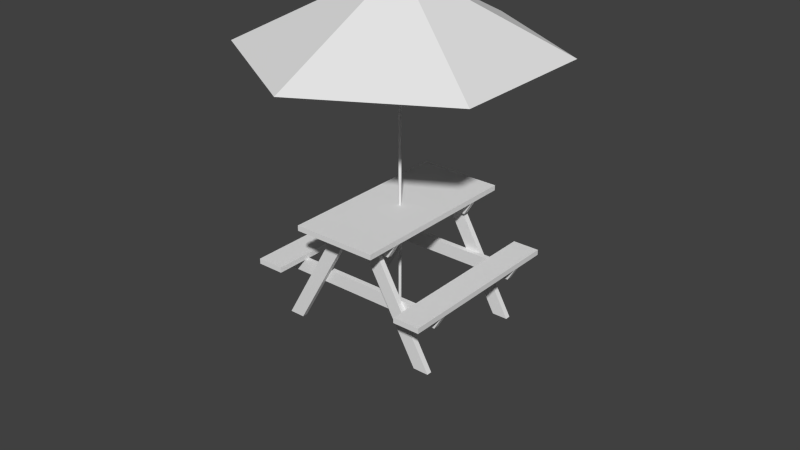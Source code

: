 # Source: FGFS_picnic_table.blend  (saved by Blender 2.79.0; exported with 4.5.12 LTS)
import bpy
from mathutils import Matrix  # noqa: F401  (used for matrix-valued properties, if any)

bpy.ops.wm.read_factory_settings(use_empty=True)
scene = bpy.context.scene
scene.name = 'Scene'

# ---- collections
col_collection_1 = bpy.data.collections.new('Collection 1'); scene.collection.children.link(col_collection_1)
col_collection_10 = bpy.data.collections.new('Collection 10'); scene.collection.children.link(col_collection_10)
col_collection_10.hide_render = True
col_collection_10.hide_viewport = True
col_collection_11 = bpy.data.collections.new('Collection 11'); scene.collection.children.link(col_collection_11)
col_collection_11.hide_render = True
col_collection_11.hide_viewport = True
col_collection_20 = bpy.data.collections.new('Collection 20'); scene.collection.children.link(col_collection_20)
col_collection_20.hide_render = True
col_collection_20.hide_viewport = True

# ---- materials (node trees are filled in below, after node groups)
mat_material = bpy.data.materials.new('Material')
mat_material.alpha_threshold = 0.0
mat_material.use_transparent_shadow = False
mat_material.roughness = 0.5
mat_material.line_color = (0.0, 0.0, 0.0, 1.0)
mat_parasolred = bpy.data.materials.new('ParasolRed')
mat_parasolred.alpha_threshold = 0.0
mat_parasolred.use_transparent_shadow = False
mat_parasolred.diffuse_color = (0.2266, 0.03891, 0.009967, 1.0)
mat_parasolred.roughness = 0.5
mat_parasolred.line_color = (0.0, 0.0, 0.0, 1.0)
mat_parasolwhite = bpy.data.materials.new('ParasolWhite')
mat_parasolwhite.alpha_threshold = 0.0
mat_parasolwhite.use_transparent_shadow = False
mat_parasolwhite.roughness = 0.5
mat_parasolwhite.line_color = (0.0, 0.0, 0.0, 1.0)
mat_bolts = bpy.data.materials.new('Bolts')
mat_bolts.alpha_threshold = 0.0
mat_bolts.use_transparent_shadow = False
mat_bolts.diffuse_color = (0.06372, 0.06372, 0.06372, 1.0)
mat_bolts.roughness = 0.5
mat_bolts.line_color = (0.0, 0.0, 0.0, 1.0)
mat_brownwood = bpy.data.materials.new('BrownWood')
mat_brownwood.alpha_threshold = 0.0
mat_brownwood.use_transparent_shadow = False
mat_brownwood.diffuse_color = (0.04445, 0.02016, 0.0, 1.0)
mat_brownwood.roughness = 0.5
mat_brownwood.specular_intensity = 0.0
mat_brownwood.line_color = (0.0, 0.0, 0.0, 1.0)

# ---- node groups
ng_auto_smooth = bpy.data.node_groups.new('Auto Smooth', 'GeometryNodeTree')
_s = ng_auto_smooth.interface.new_socket(name='Geometry', in_out='OUTPUT', socket_type='NodeSocketGeometry')
_s = ng_auto_smooth.interface.new_socket(name='Geometry', in_out='INPUT', socket_type='NodeSocketGeometry')
_s = ng_auto_smooth.interface.new_socket(name='Angle', in_out='INPUT', socket_type='NodeSocketFloat')
_s.subtype = 'ANGLE'
_s.min_value = 0.0
_s.max_value = 3.142
ng_auto_smooth.is_modifier = True
_N = ng_auto_smooth.nodes; _L = ng_auto_smooth.links
n0 = _N.new('NodeGroupOutput'); n0.name = 'Group Output'; n0.location = (480, -100)
n1 = _N.new('NodeGroupInput'); n1.name = 'Group Input'; n1.location = (-420, -300)
n2 = _N.new('NodeGroupInput'); n2.name = 'Group Input.001'; n2.location = (-60, -100)
n3 = _N.new('GeometryNodeSetShadeSmooth'); n3.name = 'Set Shade Smooth'; n3.location = (120, -100)
n3.domain = 'EDGE'
n4 = _N.new('GeometryNodeSetShadeSmooth'); n4.name = 'Set Shade Smooth.001'; n4.location = (300, -100)
n5 = _N.new('GeometryNodeInputMeshEdgeAngle'); n5.name = 'Edge Angle'; n5.location = (-420, -220)
n6 = _N.new('GeometryNodeInputEdgeSmooth'); n6.name = 'Is Edge Smooth'; n6.location = (-60, -160)
n7 = _N.new('GeometryNodeInputShadeSmooth'); n7.name = 'Is Face Smooth'; n7.location = (-240, -340)
n8 = _N.new('FunctionNodeBooleanMath'); n8.name = 'Boolean Math'; n8.location = (-60, -220)
n9 = _N.new('FunctionNodeCompare'); n9.name = 'Compare'; n9.location = (-240, -180)
n9.operation = 'LESS_EQUAL'
_L.new(n5.outputs[0], n9.inputs[0])
_L.new(n4.outputs[0], n0.inputs[0])
_L.new(n1.outputs[1], n9.inputs[1])
_L.new(n9.outputs[0], n8.inputs[0])
_L.new(n7.outputs[0], n8.inputs[1])
_L.new(n2.outputs[0], n3.inputs[0])
_L.new(n6.outputs[0], n3.inputs[1])
_L.new(n3.outputs[0], n4.inputs[0])
_L.new(n8.outputs[0], n3.inputs[2])
n0.is_active_output = True

# ---- material node trees

# ---- world
world_world = bpy.data.worlds.new('World'); scene.world = world_world
world_world.color = (0.05088, 0.05088, 0.05088)
world_world.use_sun_shadow = False
world_world.sun_shadow_jitter_overblur = 0.0
world_world.cycles.sampling_method = 'NONE'
world_world.cycles.sample_map_resolution = 256

# ---- meshes
me_cube = bpy.data.meshes.new('Cube')
me_cube.from_pydata([(0.2306, -0.35, -0.11), (0.2306, 0.35, -0.11), (0.2306, -0.385, -0.11), (0.2306, 0.385, -0.11), (-0.2306, -0.385, -0.11), (-0.2306, 0.385, -0.11), (-0.2306, -0.35, -0.11), (-0.2306, 0.35, -0.11), (0.2826, -0.35, -0.02004), (0.2826, 0.35, -0.02004), (0.2826, -0.385, -0.02004), (0.2826, 0.385, -0.02004), (-0.2826, -0.385, -0.02004), (-0.2826, 0.385, -0.02004), (-0.2826, -0.35, -0.02004), (-0.2826, 0.35, -0.02004), (0.5778, -0.35, -0.4547), (0.5778, 0.35, -0.4547), (0.5778, -0.385, -0.4547), (0.5778, 0.385, -0.4547), (-0.5778, -0.385, -0.4547), (-0.5778, 0.385, -0.4547), (-0.5778, -0.35, -0.4547), (-0.5778, 0.35, -0.4547), (0.6297, -0.35, -0.3648), (0.6297, 0.35, -0.3648), (0.6297, -0.385, -0.3648), (0.6297, 0.385, -0.3648), (-0.6297, -0.385, -0.3648), (-0.6297, 0.385, -0.3648), (-0.6297, -0.35, -0.3648), (-0.6297, 0.35, -0.3648), (-0.0113, -0.385, 0.01498), (-0.0113, 0.385, 0.01498), (0.0113, -0.385, 0.01498), (0.0113, 0.385, 0.01498), (-0.0113, -0.4201, 0.01498), (-0.0113, 0.4201, 0.01498), (0.0113, -0.4201, 0.01498), (0.0113, 0.4201, 0.01498), (-0.456, -0.4201, -0.7648), (-0.456, 0.4201, -0.7648), (0.456, -0.4201, -0.7648), (0.456, 0.4201, -0.7648), (-0.456, -0.385, -0.7648), (-0.456, 0.385, -0.7648), (0.456, -0.385, -0.7648), (0.456, 0.385, -0.7648), (-0.1148, -0.385, 0.01498), (-0.1148, 0.385, 0.01498), (0.1148, -0.385, 0.01498), (0.1148, 0.385, 0.01498), (-0.1148, -0.4201, 0.01498), (-0.1148, 0.4201, 0.01498), (0.1148, -0.4201, 0.01498), (0.1148, 0.4201, 0.01498), (-0.5598, -0.4201, -0.7648), (-0.5598, 0.4201, -0.7648), (0.5598, -0.4201, -0.7648), (0.5598, 0.4201, -0.7648), (-0.5598, -0.385, -0.7648), (-0.5598, 0.385, -0.7648), (0.5598, -0.385, -0.7648), (0.5598, 0.385, -0.7648), (-0.449, 0.5987, -0.3648), (0.449, 0.5987, -0.3648), (-0.449, -0.5987, -0.3648), (0.449, -0.5987, -0.3648), (-0.6297, -0.5987, -0.3648), (0.6297, -0.5987, -0.3648), (-0.6297, 0.5987, -0.3648), (0.6297, 0.5987, -0.3648), (-0.449, 0.5987, -0.3297), (0.449, 0.5987, -0.3297), (-0.449, -0.5987, -0.3297), (0.449, -0.5987, -0.3297), (-0.6297, -0.5987, -0.3297), (0.6297, -0.5987, -0.3297), (-0.6297, 0.5987, -0.3297), (0.6297, 0.5987, -0.3297), (0.2826, 0.5987, -0.02004), (0.2826, -0.5987, -0.02004), (-0.2826, -0.5987, -0.02004), (-0.2826, 0.5987, -0.02004), (0.2826, 0.5987, 0.01498), (0.2826, -0.5987, 0.01498), (-0.2826, -0.5987, 0.01498), (-0.2826, 0.5987, 0.01498), (0.0, 1.0, 1.0), (0.866, 0.5, 1.0), (0.866, -0.5, 1.0), (-8.742e-08, -1.0, 1.0), (-0.866, -0.5, 1.0), (-0.866, 0.5, 1.0), (-2.98e-08, 0.0, 1.5), (-1.824e-08, 0.01, -0.7648), (0.009511, 0.00309, -0.7648), (0.005878, -0.00809, -0.7648), (-0.005878, -0.00809, -0.7648), (-0.009511, 0.00309, -0.7648), (-0.009511, 0.00309, 1.51), (-0.005878, -0.00809, 1.51), (0.005878, -0.00809, 1.51), (0.009511, 0.00309, 1.51), (-1.824e-08, 0.01, 1.51), (-1.863e-08, 1.788e-08, 1.515)], [], [(0, 2, 4, 6), (5, 3, 1, 7), (0, 8, 10, 2), (11, 9, 1, 3), (2, 10, 12, 4), (13, 11, 3, 5), (4, 12, 14, 6), (15, 13, 5, 7), (8, 0, 6, 14), (7, 1, 9, 15), (16, 18, 20, 22), (21, 19, 17, 23), (24, 30, 28, 26), (29, 31, 25, 27), (16, 24, 26, 18), (27, 25, 17, 19), (18, 26, 28, 20), (29, 27, 19, 21), (20, 28, 30, 22), (31, 29, 21, 23), (24, 16, 22, 30), (23, 17, 25, 31), (32, 36, 40, 44), (41, 37, 33, 45), (42, 38, 34, 46), (35, 39, 43, 47), (48, 60, 56, 52), (57, 61, 49, 53), (58, 62, 50, 54), (51, 63, 59, 55), (36, 52, 56, 40), (57, 53, 37, 41), (58, 54, 38, 42), (39, 55, 59, 43), (48, 32, 44, 60), (45, 33, 49, 61), (46, 34, 50, 62), (51, 35, 47, 63), (64, 66, 68, 70), (69, 67, 65, 71), (72, 78, 76, 74), (77, 79, 73, 75), (64, 72, 74, 66), (75, 73, 65, 67), (66, 74, 76, 68), (77, 75, 67, 69), (68, 76, 78, 70), (79, 77, 69, 71), (72, 64, 70, 78), (71, 65, 73, 79), (80, 81, 82, 83), (84, 87, 86, 85), (80, 84, 85, 81), (81, 85, 86, 82), (82, 86, 87, 83), (84, 80, 83, 87), (94, 88, 93), (93, 92, 94), (91, 94, 92), (91, 90, 94), (89, 94, 90), (89, 88, 94), (104, 95, 99, 100), (99, 98, 101, 100), (98, 97, 102, 101), (97, 96, 103, 102), (96, 95, 104, 103), (103, 104, 105), (102, 103, 105), (101, 102, 105), (100, 101, 105), (100, 105, 104)])
me_cube.polygons.foreach_set('use_smooth', [0, 0, 0, 0, 0, 0, 0, 0, 0, 0, 0, 0, 0, 0, 0, 0, 0, 0, 0, 0, 0, 0, 0, 0, 0, 0, 0, 0, 0, 0, 0, 0, 0, 0, 0, 0, 0, 0, 0, 0, 0, 0, 0, 0, 0, 0, 0, 0, 0, 0, 0, 0, 0, 0, 0, 0, 0, 0, 0, 0, 0, 0, 1, 1, 1, 1, 1, 1, 1, 1, 1, 1])
_uv = me_cube.uv_layers.new(name='UVMap')
_uv.uv.foreach_set('vector', [0.7556, 0.7102, 0.7556, 0.7285, 0.4535, 0.7287, 0.4535, 0.7103, 0.7556, 0.7285, 0.4535, 0.7287, 0.4535, 0.7103, 0.7556, 0.7102, 0.7758, 0.7168, 0.8105, 0.7768, 0.7903, 0.7885, 0.7556, 0.7285, 0.4188, 0.7888, 0.3986, 0.7771, 0.4333, 0.717, 0.4535, 0.7287, 0.7556, 0.7285, 0.7903, 0.7885, 0.4188, 0.7888, 0.4535, 0.7287, 0.7903, 0.7885, 0.4188, 0.7888, 0.4535, 0.7287, 0.7556, 0.7285, 0.4535, 0.7287, 0.4188, 0.7888, 0.3986, 0.7771, 0.4333, 0.717, 0.8105, 0.7768, 0.7903, 0.7885, 0.7556, 0.7285, 0.7758, 0.7168, 0.7925, 0.6502, 0.7556, 0.7102, 0.4535, 0.7103, 0.4171, 0.6502, 0.7556, 0.7102, 0.4535, 0.7103, 0.4171, 0.6502, 0.7925, 0.6502, 0.2133, 0.43, 0.2133, 0.4605, 0.7605, 0.4563, 0.7605, 0.4269, 0.7605, 0.4563, 0.2133, 0.4605, 0.2133, 0.43, 0.7605, 0.4269, 0.1925, 0.5621, 0.7886, 0.5621, 0.7886, 0.5335, 0.1925, 0.5335, 0.7886, 0.5335, 0.7886, 0.5621, 0.1925, 0.5621, 0.1925, 0.5335, 0.1887, 0.4535, 0.1672, 0.5235, 0.1925, 0.5335, 0.2133, 0.4605, 0.1925, 0.5335, 0.1672, 0.5235, 0.1887, 0.4535, 0.2133, 0.4605, 0.2133, 0.4605, 0.1925, 0.5335, 0.7886, 0.5335, 0.7605, 0.4563, 0.7886, 0.5335, 0.1925, 0.5335, 0.2133, 0.4605, 0.7605, 0.4563, 0.7605, 0.4563, 0.7886, 0.5335, 0.8139, 0.5215, 0.7857, 0.4468, 0.8139, 0.5215, 0.7886, 0.5335, 0.7605, 0.4563, 0.7857, 0.4468, 0.1925, 0.5621, 0.2157, 0.6371, 0.7468, 0.6369, 0.7886, 0.5621, 0.7468, 0.6369, 0.2157, 0.6371, 0.1925, 0.5621, 0.7886, 0.5621, 0.9886, 0.9899, 0.9886, 0.9664, 0.4842, 0.9669, 0.4842, 0.9899, 0.4842, 0.9669, 0.9886, 0.9664, 0.9886, 0.9899, 0.4842, 0.9899, 0.4842, 0.9669, 0.9886, 0.9664, 0.9886, 0.9899, 0.4842, 0.9899, 0.9886, 0.9899, 0.9886, 0.9664, 0.4842, 0.9669, 0.4842, 0.9899, 0.9536, 0.8831, 0.4544, 0.8831, 0.4544, 0.9056, 0.9536, 0.905, 0.4544, 0.9056, 0.4544, 0.8831, 0.9536, 0.8831, 0.9536, 0.905, 0.4544, 0.9056, 0.4544, 0.8831, 0.9536, 0.8831, 0.9536, 0.905, 0.9536, 0.8831, 0.4544, 0.8831, 0.4544, 0.9056, 0.9536, 0.905, 0.9886, 0.9664, 0.9536, 0.905, 0.4544, 0.9056, 0.4842, 0.9669, 0.4544, 0.9056, 0.9536, 0.905, 0.9886, 0.9664, 0.4842, 0.9669, 0.4544, 0.9056, 0.9536, 0.905, 0.9886, 0.9664, 0.4842, 0.9669, 0.9886, 0.9664, 0.9536, 0.905, 0.4544, 0.9056, 0.4842, 0.9669, 0.9536, 0.8831, 0.9892, 0.8217, 0.4933, 0.8217, 0.4544, 0.8831, 0.4933, 0.8217, 0.9892, 0.8217, 0.9536, 0.8831, 0.4544, 0.8831, 0.4933, 0.8217, 0.9892, 0.8217, 0.9536, 0.8831, 0.4544, 0.8831, 0.9536, 0.8831, 0.9892, 0.8217, 0.4933, 0.8217, 0.4544, 0.8831, 0.9609, 0.02932, 0.9609, 0.7796, 0.8525, 0.7796, 0.8525, 0.02932, 0.9609, 0.02954, 0.8525, 0.02954, 0.8525, 0.7798, 0.9609, 0.7798, 0.8525, 0.02932, 0.9609, 0.02932, 0.9609, 0.7796, 0.8525, 0.7796, 0.8525, 0.02954, 0.8525, 0.7798, 0.9609, 0.7798, 0.9609, 0.02954, 0.8227, 0.02932, 0.8525, 0.02932, 0.8525, 0.7796, 0.8227, 0.7796, 0.9609, 0.02954, 0.9609, 0.7798, 0.9917, 0.7798, 0.9917, 0.02954, 0.8525, 0.8064, 0.8525, 0.7796, 0.9609, 0.7796, 0.9609, 0.8064, 0.8525, 0.02954, 0.9609, 0.02954, 0.9609, 0.002772, 0.8525, 0.002772, 0.9917, 0.7796, 0.9609, 0.7796, 0.9609, 0.02932, 0.9917, 0.02932, 0.8525, 0.7798, 0.8525, 0.02954, 0.8227, 0.02954, 0.8227, 0.7798, 0.8525, 0.02932, 0.8525, 0.002772, 0.9609, 0.002772, 0.9609, 0.02932, 0.8525, 0.8064, 0.9609, 0.8064, 0.9609, 0.7798, 0.8525, 0.7798, 0.03324, 0.03469, 0.7835, 0.03469, 0.7835, 0.3888, 0.03324, 0.3888, 0.03324, 0.3888, 0.03324, 0.03469, 0.7835, 0.03469, 0.7835, 0.3888, 0.03324, 0.4167, 0.03324, 0.3888, 0.7835, 0.3888, 0.7835, 0.4167, 0.8101, 0.3888, 0.7835, 0.3888, 0.7835, 0.03469, 0.8101, 0.03469, 0.7835, 0.005795, 0.7835, 0.03469, 0.03324, 0.03469, 0.03324, 0.005795, 0.03324, 0.3888, 0.00647, 0.3888, 0.00647, 0.03469, 0.03324, 0.03469, 0.384, 0.7766, 0.01225, 0.9912, 0.01225, 0.562, 0.01225, 0.9912, 0.01225, 0.562, 0.384, 0.7766, 0.01225, 0.562, 0.384, 0.7766, 0.01225, 0.9912, 0.01225, 0.9912, 0.01225, 0.562, 0.384, 0.7766, 0.01225, 0.562, 0.384, 0.7766, 0.01225, 0.9912, 0.01225, 0.9912, 0.01225, 0.562, 0.384, 0.7766, 0.4479, 0.9814, 0.1058, 0.9814, 0.1058, 0.9934, 0.4479, 0.9934, 0.1058, 0.9934, 0.1058, 0.9888, 0.4479, 0.9888, 0.4479, 0.9934, 0.1058, 0.9888, 0.1058, 0.974, 0.4479, 0.974, 0.4479, 0.9888, 0.1058, 0.974, 0.1058, 0.9695, 0.4479, 0.9695, 0.4479, 0.974, 0.1058, 0.9695, 0.1058, 0.9814, 0.4479, 0.9814, 0.4479, 0.9695, 0.4479, 0.9695, 0.4479, 0.9814, 0.4486, 0.9814, 0.4479, 0.974, 0.4479, 0.9695, 0.4486, 0.9814, 0.4479, 0.9888, 0.4479, 0.974, 0.4486, 0.9814, 0.4479, 0.9934, 0.4479, 0.9888, 0.4486, 0.9814, 0.4479, 0.9934, 0.4486, 0.9814, 0.4479, 0.9814])
me_cube.materials.append(mat_material)
me_cube.use_remesh_preserve_volume = False
me_cube.use_remesh_preserve_attributes = False
me_cube.use_mirror_vertex_groups = False
me_cube.update()
me_cube_009 = bpy.data.meshes.new('Cube.009')
me_cube_009.from_pydata([(0.1148, -0.5289, -0.2084), (0.1148, -0.6914, -0.2084), (-0.1148, -0.6914, -0.2084), (-0.1148, -0.5289, -0.2084), (0.1148, -0.5289, 0.2084), (0.1148, -0.6914, 0.2084), (-0.1148, -0.6914, 0.2084), (-0.1148, -0.5289, 0.2084)], [], [(0, 1, 2, 3), (4, 7, 6, 5), (0, 4, 5, 1), (1, 5, 6, 2), (2, 6, 7, 3), (4, 0, 3, 7)])
me_cube_009.use_remesh_preserve_volume = False
me_cube_009.use_remesh_preserve_attributes = False
me_cube_009.use_mirror_vertex_groups = False
me_cube_009.update()
me_cube_007 = bpy.data.meshes.new('Cube.007')
me_cube_007.from_pydata([(0.5511, -0.2202, -1.0), (0.5511, -1.0, -1.0), (-0.5511, -1.0, -1.0), (-0.5511, -0.2202, -1.0), (0.5511, -0.2202, 1.0), (0.5511, -1.0, 1.0), (-0.5511, -1.0, 1.0), (-0.5511, -0.2202, 1.0)], [], [(0, 1, 2, 3), (4, 7, 6, 5), (0, 4, 5, 1), (1, 5, 6, 2), (2, 6, 7, 3), (4, 0, 3, 7)])
me_cube_007.use_remesh_preserve_volume = False
me_cube_007.use_remesh_preserve_attributes = False
me_cube_007.use_mirror_vertex_groups = False
me_cube_007.update()
me_circle_006 = bpy.data.meshes.new('Circle.006')
me_circle_006.from_pydata([(0.0, 1.0, 0.0), (0.866, 0.5, 0.0), (0.866, -0.5, 0.0), (-8.742e-08, -1.0, 0.0), (-0.866, -0.5, 0.0), (-0.866, 0.5, 0.0), (-2.98e-08, 0.0, 0.5), (0.0, 1.0, 0.01818), (-0.866, 0.5, 0.01818), (-0.866, -0.5, 0.01818), (-8.742e-08, -1.0, 0.01818), (0.866, -0.5, 0.01818), (0.866, 0.5, 0.01818)], [], [(0, 5, 8, 7), (7, 8, 6), (4, 9, 8, 5), (9, 6, 8), (3, 10, 9, 4), (10, 6, 9), (2, 11, 10, 3), (11, 6, 10), (1, 12, 11, 2), (12, 6, 11), (0, 7, 12, 1), (7, 6, 12)])
me_circle_006.polygons.foreach_set('material_index', [1, 0, 1, 0, 1, 0, 1, 0, 1, 0, 1, 0])
me_circle_006.materials.append(mat_parasolred)
me_circle_006.materials.append(mat_parasolwhite)
me_circle_006.use_remesh_preserve_volume = False
me_circle_006.use_remesh_preserve_attributes = False
me_circle_006.use_mirror_vertex_groups = False
me_circle_006.update()
me_circle_005 = bpy.data.meshes.new('Circle.005')
me_circle_005.from_pydata([(3.856e-08, 0.01, 0.0), (0.003827, 0.009239, 0.0), (0.007071, 0.007071, 0.0), (0.009239, 0.003827, 0.0), (0.01, 9.789e-09, 0.0), (0.009239, -0.003827, 0.0), (0.007071, -0.007071, 0.0), (0.003827, -0.009239, 0.0), (4.007e-08, -0.01, 0.0), (-0.003827, -0.009239, 0.0), (-0.007071, -0.007071, 0.0), (-0.009239, -0.003827, 0.0), (-0.01, 1.035e-08, 0.0), (-0.009239, 0.003827, 0.0), (-0.007071, 0.007071, 0.0), (-0.003827, 0.009239, 0.0), (-0.003827, 0.009239, 0.7798), (-0.007071, 0.007071, 0.7798), (-0.009239, 0.003827, 0.7798), (-0.01, 1.035e-08, 0.7798), (-0.009239, -0.003827, 0.7798), (-0.007071, -0.007071, 0.7798), (-0.003827, -0.009239, 0.7798), (4.007e-08, -0.01, 0.7798), (0.003827, -0.009239, 0.7798), (0.007071, -0.007071, 0.7798), (0.009239, -0.003827, 0.7798), (0.01, 9.789e-09, 0.7798), (0.009239, 0.003827, 0.7798), (0.007071, 0.007071, 0.7798), (0.003827, 0.009239, 0.7798), (3.856e-08, 0.01, 0.7798), (3.856e-08, 0.01, 2.275), (0.003827, 0.009239, 2.275), (0.007071, 0.007071, 2.275), (0.009239, 0.003827, 2.275), (0.01, 9.789e-09, 2.275), (0.009239, -0.003827, 2.275), (0.007071, -0.007071, 2.275), (0.003827, -0.009239, 2.275), (4.007e-08, -0.01, 2.275), (-0.003827, -0.009239, 2.275), (-0.007071, -0.007071, 2.275), (-0.009239, -0.003827, 2.275), (-0.01, 1.035e-08, 2.275), (-0.009239, 0.003827, 2.275), (-0.007071, 0.007071, 2.275), (-0.003827, 0.009239, 2.275), (3.92e-08, 1.083e-08, 2.28)], [], [(31, 0, 15, 16), (15, 14, 17, 16), (14, 13, 18, 17), (13, 12, 19, 18), (12, 11, 20, 19), (11, 10, 21, 20), (10, 9, 22, 21), (9, 8, 23, 22), (8, 7, 24, 23), (7, 6, 25, 24), (6, 5, 26, 25), (5, 4, 27, 26), (4, 3, 28, 27), (3, 2, 29, 28), (2, 1, 30, 29), (1, 0, 31, 30), (30, 31, 32, 33), (29, 30, 33, 34), (28, 29, 34, 35), (27, 28, 35, 36), (26, 27, 36, 37), (25, 26, 37, 38), (24, 25, 38, 39), (23, 24, 39, 40), (22, 23, 40, 41), (21, 22, 41, 42), (20, 21, 42, 43), (19, 20, 43, 44), (18, 19, 44, 45), (17, 18, 45, 46), (16, 17, 46, 47), (16, 47, 32, 31), (47, 48, 32), (47, 46, 48), (46, 45, 48), (45, 44, 48), (44, 43, 48), (43, 42, 48), (42, 41, 48), (41, 40, 48), (40, 39, 48), (39, 38, 48), (38, 37, 48), (37, 36, 48), (36, 35, 48), (35, 34, 48), (34, 33, 48), (33, 32, 48)])
me_circle_005.use_remesh_preserve_volume = False
me_circle_005.use_remesh_preserve_attributes = False
me_circle_005.use_mirror_vertex_groups = False
me_circle_005.update()
me_circle_003 = bpy.data.meshes.new('Circle.003')
me_circle_003.from_pydata([(-0.116, -0.4301, -0.0311), (-0.1089, -0.4301, -0.03403), (-0.106, -0.4301, -0.0411), (-0.1089, -0.4301, -0.04817), (-0.116, -0.4301, -0.0511), (-0.123, -0.4301, -0.04817), (-0.126, -0.4301, -0.0411), (-0.123, -0.4301, -0.03403), (-0.123, -0.4201, -0.03403), (-0.126, -0.4201, -0.0411), (-0.123, -0.4201, -0.04817), (-0.116, -0.4201, -0.0511), (-0.1089, -0.4201, -0.04817), (-0.106, -0.4201, -0.0411), (-0.1089, -0.4201, -0.03403), (-0.116, -0.4201, -0.0311), (-0.116, -0.4301, -0.0411)], [], [(7, 0, 15, 8), (7, 8, 9, 6), (6, 9, 10, 5), (5, 10, 11, 4), (4, 11, 12, 3), (3, 12, 13, 2), (2, 13, 14, 1), (15, 0, 1, 14), (0, 7, 16), (6, 16, 7), (5, 16, 6), (4, 16, 5), (3, 16, 4), (2, 16, 3), (1, 16, 2), (0, 16, 1)])
me_circle_003.materials.append(mat_bolts)
me_circle_003.use_remesh_preserve_volume = False
me_circle_003.use_remesh_preserve_attributes = False
me_circle_003.use_mirror_vertex_groups = False
me_circle_003.update()
me_circle_002 = bpy.data.meshes.new('Circle.002')
me_circle_002.from_pydata([(-0.08992, -0.4301, -0.07897), (-0.08285, -0.4301, -0.0819), (-0.07992, -0.4301, -0.08897), (-0.08285, -0.4301, -0.09604), (-0.08992, -0.4301, -0.09897), (-0.09699, -0.4301, -0.09604), (-0.09992, -0.4301, -0.08897), (-0.09699, -0.4301, -0.0819), (-0.09699, -0.4201, -0.0819), (-0.09992, -0.4201, -0.08897), (-0.09699, -0.4201, -0.09604), (-0.08992, -0.4201, -0.09897), (-0.08285, -0.4201, -0.09604), (-0.07992, -0.4201, -0.08897), (-0.08285, -0.4201, -0.0819), (-0.08992, -0.4201, -0.07897), (-0.08992, -0.4301, -0.08897)], [], [(7, 0, 15, 8), (7, 8, 9, 6), (6, 9, 10, 5), (5, 10, 11, 4), (4, 11, 12, 3), (3, 12, 13, 2), (2, 13, 14, 1), (15, 0, 1, 14), (0, 7, 16), (6, 16, 7), (5, 16, 6), (4, 16, 5), (3, 16, 4), (2, 16, 3), (1, 16, 2), (0, 16, 1)])
me_circle_002.materials.append(mat_bolts)
me_circle_002.use_remesh_preserve_volume = False
me_circle_002.use_remesh_preserve_attributes = False
me_circle_002.use_mirror_vertex_groups = False
me_circle_002.update()
me_circle_001 = bpy.data.meshes.new('Circle.001')
me_circle_001.from_pydata([(-0.2919, -0.4301, -0.43), (-0.2849, -0.4301, -0.4329), (-0.2819, -0.4301, -0.44), (-0.2849, -0.4301, -0.4471), (-0.2919, -0.4301, -0.45), (-0.299, -0.4301, -0.4471), (-0.3019, -0.4301, -0.44), (-0.299, -0.4301, -0.4329), (-0.299, -0.4201, -0.4329), (-0.3019, -0.4201, -0.44), (-0.299, -0.4201, -0.4471), (-0.2919, -0.4201, -0.45), (-0.2849, -0.4201, -0.4471), (-0.2819, -0.4201, -0.44), (-0.2849, -0.4201, -0.4329), (-0.2919, -0.4201, -0.43), (-0.2919, -0.4301, -0.44)], [], [(7, 0, 15, 8), (7, 8, 9, 6), (6, 9, 10, 5), (5, 10, 11, 4), (4, 11, 12, 3), (3, 12, 13, 2), (2, 13, 14, 1), (15, 0, 1, 14), (0, 7, 16), (6, 16, 7), (5, 16, 6), (4, 16, 5), (3, 16, 4), (2, 16, 3), (1, 16, 2), (0, 16, 1)])
me_circle_001.materials.append(mat_bolts)
me_circle_001.use_remesh_preserve_volume = False
me_circle_001.use_remesh_preserve_attributes = False
me_circle_001.use_mirror_vertex_groups = False
me_circle_001.update()
me_circle = bpy.data.meshes.new('Circle')
me_circle.from_pydata([(-0.318, -0.4301, -0.3821), (-0.3109, -0.4301, -0.385), (-0.308, -0.4301, -0.3921), (-0.3109, -0.4301, -0.3992), (-0.318, -0.4301, -0.4021), (-0.3251, -0.4301, -0.3992), (-0.328, -0.4301, -0.3921), (-0.3251, -0.4301, -0.385), (-0.3251, -0.4201, -0.385), (-0.328, -0.4201, -0.3921), (-0.3251, -0.4201, -0.3992), (-0.318, -0.4201, -0.4021), (-0.3109, -0.4201, -0.3992), (-0.308, -0.4201, -0.3921), (-0.3109, -0.4201, -0.385), (-0.318, -0.4201, -0.3821), (-0.318, -0.4301, -0.3921)], [], [(7, 0, 15, 8), (7, 8, 9, 6), (6, 9, 10, 5), (5, 10, 11, 4), (4, 11, 12, 3), (3, 12, 13, 2), (2, 13, 14, 1), (15, 0, 1, 14), (0, 7, 16), (6, 16, 7), (5, 16, 6), (4, 16, 5), (3, 16, 4), (2, 16, 3), (1, 16, 2), (0, 16, 1)])
me_circle.materials.append(mat_bolts)
me_circle.use_remesh_preserve_volume = False
me_circle.use_remesh_preserve_attributes = False
me_circle.use_mirror_vertex_groups = False
me_circle.update()
me_cube_011 = bpy.data.meshes.new('Cube.011')
me_cube_011.from_pydata([(-0.2826, -0.6004, -0.02004), (-0.2826, 0.6004, -0.02004), (-0.2826, -0.6004, 0.01498), (-0.2826, 0.6004, 0.01498), (-0.1934, 0.6004, -0.02004), (-0.1934, -0.6004, -0.02004), (-0.1934, 0.6004, 0.01498), (-0.1934, -0.6004, 0.01498), (-0.1834, 0.6004, -0.02004), (-0.1834, -0.6004, -0.02004), (-0.1834, 0.6004, 0.01498), (-0.1834, -0.6004, 0.01498), (-0.0992, 0.6004, -0.02004), (-0.0992, -0.6004, -0.02004), (-0.0992, 0.6004, 0.01498), (-0.0992, -0.6004, 0.01498), (-0.08919, 0.6004, -0.02004), (-0.08919, -0.6004, -0.02004), (-0.08919, 0.6004, 0.01498), (-0.08919, -0.6004, 0.01498), (-0.005002, 0.6004, -0.02004), (-0.005002, -0.6004, -0.02004), (-0.005002, 0.6004, 0.01498), (-0.005002, -0.6004, 0.01498)], [], [(0, 2, 3, 1), (5, 0, 1, 4), (6, 3, 2, 7), (0, 5, 7, 2), (4, 1, 3, 6), (8, 9, 11, 10), (4, 6, 7, 5), (13, 9, 8, 12), (14, 10, 11, 15), (15, 11, 9, 13), (12, 8, 10, 14), (17, 19, 18, 16), (13, 12, 14, 15), (21, 17, 16, 20), (22, 18, 19, 23), (23, 19, 17, 21), (20, 16, 18, 22), (20, 22, 23, 21)])
me_cube_011.materials.append(mat_brownwood)
me_cube_011.use_remesh_preserve_volume = False
me_cube_011.use_remesh_preserve_attributes = False
me_cube_011.use_mirror_vertex_groups = False
me_cube_011.update()
me_cube_010 = bpy.data.meshes.new('Cube.010')
me_cube_010.from_pydata([(-0.449, 0.5987, 0.4), (-0.449, -0.5987, 0.4), (-0.6297, -0.5987, 0.4), (-0.6297, 0.5987, 0.4), (-0.449, 0.5987, 0.435), (-0.449, -0.5987, 0.435), (-0.6297, -0.5987, 0.435), (-0.6297, 0.5987, 0.435), (-0.5416, 0.5987, 0.4), (-0.5416, -0.5987, 0.4), (-0.5416, 0.5987, 0.435), (-0.5416, -0.5987, 0.435), (-0.537, 0.5987, 0.4), (-0.537, -0.5987, 0.4), (-0.537, 0.5987, 0.435), (-0.537, -0.5987, 0.435)], [], [(0, 4, 5, 1), (2, 6, 7, 3), (9, 2, 3, 8), (10, 7, 6, 11), (11, 6, 2, 9), (8, 3, 7, 10), (12, 0, 1, 13), (4, 14, 15, 5), (5, 15, 13, 1), (0, 12, 14, 4), (8, 10, 11, 9), (12, 13, 15, 14)])
me_cube_010.materials.append(mat_brownwood)
me_cube_010.use_remesh_preserve_volume = False
me_cube_010.use_remesh_preserve_attributes = False
me_cube_010.use_mirror_vertex_groups = False
me_cube_010.update()
me_cube_004 = bpy.data.meshes.new('Cube.004')
me_cube_004.from_pydata([(0.2306, -0.35, 0.6548), (0.2306, -0.385, 0.6548), (-0.2306, -0.385, 0.6548), (-0.2306, -0.35, 0.6548), (0.2826, -0.35, 0.7447), (0.2826, -0.385, 0.7447), (-0.2826, -0.385, 0.7447), (-0.2826, -0.35, 0.7447)], [], [(0, 1, 2, 3), (4, 7, 6, 5), (0, 4, 5, 1), (1, 5, 6, 2), (2, 6, 7, 3), (4, 0, 3, 7)])
me_cube_004.materials.append(mat_brownwood)
me_cube_004.use_remesh_preserve_volume = False
me_cube_004.use_remesh_preserve_attributes = False
me_cube_004.use_mirror_vertex_groups = False
me_cube_004.update()
me_cube_002 = bpy.data.meshes.new('Cube.002')
me_cube_002.from_pydata([(0.5778, -0.35, 0.31), (0.5778, -0.385, 0.31), (-0.5778, -0.385, 0.31), (-0.5778, -0.35, 0.31), (0.6297, -0.35, 0.4), (0.6297, -0.385, 0.4), (-0.6297, -0.385, 0.4), (-0.6297, -0.35, 0.4)], [], [(0, 1, 2, 3), (4, 7, 6, 5), (0, 4, 5, 1), (1, 5, 6, 2), (2, 6, 7, 3), (4, 0, 3, 7)])
me_cube_002.materials.append(mat_brownwood)
me_cube_002.use_remesh_preserve_volume = False
me_cube_002.use_remesh_preserve_attributes = False
me_cube_002.use_mirror_vertex_groups = False
me_cube_002.update()
me_cube_001 = bpy.data.meshes.new('Cube.001')
me_cube_001.from_pydata([(-0.02581, -0.385, 0.751), (-0.02581, -0.4201, 0.751), (-0.456, -0.4201, -8.024e-05), (-0.456, -0.385, -7.994e-05), (-0.1293, -0.385, 0.751), (-0.1293, -0.4201, 0.751), (-0.5598, -0.4201, 1.639e-07), (-0.5598, -0.385, 2.682e-07)], [], [(0, 1, 2, 3), (4, 7, 6, 5), (1, 5, 6, 2), (4, 0, 3, 7), (0, 4, 5, 1)])
me_cube_001.materials.append(mat_brownwood)
me_cube_001.use_remesh_preserve_volume = False
me_cube_001.use_remesh_preserve_attributes = False
me_cube_001.use_mirror_vertex_groups = False
me_cube_001.update()
me_cube_016 = bpy.data.meshes.new('Cube.016')
me_cube_016.from_pydata([(0.2826, 0.5987, -0.02004), (0.2826, -0.5987, -0.02004), (-0.2826, -0.5987, -0.02004), (-0.2826, 0.5987, -0.02004), (0.2826, 0.5987, 0.01498), (0.2826, -0.5987, 0.01498), (-0.2826, -0.5987, 0.01498), (-0.2826, 0.5987, 0.01498)], [], [(0, 1, 2, 3), (4, 7, 6, 5), (0, 4, 5, 1), (1, 5, 6, 2), (2, 6, 7, 3), (4, 0, 3, 7)])
_uv = me_cube_016.uv_layers.new(name='UVMap')
_uv.uv.foreach_set('vector', [0.3569, 0.03664, 0.3569, 0.6302, 0.07672, 0.6302, 0.07672, 0.03664, 0.07672, 0.03664, 0.3569, 0.03664, 0.3569, 0.6302, 0.07672, 0.6302, 7.302e-07, 0.02886, 0.07672, 0.03664, 0.07672, 0.6302, 0.0, 0.6224, 0.07421, 0.6667, 0.07672, 0.6302, 0.3569, 0.6302, 0.3544, 0.6667, 0.4344, 0.6254, 0.3569, 0.6302, 0.3569, 0.03664, 0.4344, 0.03181, 0.07672, 0.03664, 0.07486, 0.0, 0.355, 2.086e-07, 0.3569, 0.03664])
me_cube_016.materials.append(mat_material)
me_cube_016.use_remesh_preserve_volume = False
me_cube_016.use_remesh_preserve_attributes = False
me_cube_016.use_mirror_vertex_groups = False
me_cube_016.update()
me_cube_015 = bpy.data.meshes.new('Cube.015')
me_cube_015.from_pydata([(-0.449, 0.5987, 0.4), (-0.449, -0.5987, 0.4), (-0.6297, -0.5987, 0.4), (-0.6297, 0.5987, 0.4), (-0.449, 0.5987, 0.435), (-0.449, -0.5987, 0.435), (-0.6297, -0.5987, 0.435), (-0.6297, 0.5987, 0.435)], [], [(0, 1, 2, 3), (4, 7, 6, 5), (0, 4, 5, 1), (1, 5, 6, 2), (2, 6, 7, 3), (4, 0, 3, 7)])
_uv = me_cube_015.uv_layers.new(name='UVMap')
_uv.uv.foreach_set('vector', [0.98, 0.5306, 0.03531, 0.5306, 0.03532, 0.388, 0.98, 0.388, 0.9724, 0.1221, 0.9724, 0.2647, 0.02763, 0.2647, 0.02763, 0.1221, 0.9847, 3.602e-06, 0.9724, 0.1221, 0.02763, 0.1221, 0.04001, 0.0, 9.735e-08, 0.1221, 0.02763, 0.1221, 0.02763, 0.2647, 0.0, 0.2647, 0.03532, 0.388, 0.02763, 0.2647, 0.9724, 0.2647, 0.98, 0.388, 0.9724, 0.1221, 1.0, 0.1221, 1.0, 0.2647, 0.9724, 0.2647])
me_cube_015.materials.append(mat_material)
me_cube_015.use_remesh_preserve_volume = False
me_cube_015.use_remesh_preserve_attributes = False
me_cube_015.use_mirror_vertex_groups = False
me_cube_015.update()
me_cube_014 = bpy.data.meshes.new('Cube.014')
me_cube_014.from_pydata([(0.2306, -0.35, 0.6548), (0.2306, -0.385, 0.6548), (-0.2306, -0.385, 0.6548), (-0.2306, -0.35, 0.6548), (0.2826, -0.35, 0.7447), (0.2826, -0.385, 0.7447), (-0.2826, -0.385, 0.7447), (-0.2826, -0.35, 0.7447)], [], [(0, 1, 2, 3), (4, 7, 6, 5), (0, 4, 5, 1), (1, 5, 6, 2), (2, 6, 7, 3), (4, 0, 3, 7)])
_uv = me_cube_014.uv_layers.new(name='UVMap')
_uv.uv.foreach_set('vector', [0.8738, 0.1437, 0.8685, 0.2399, 0.1315, 0.2399, 0.1368, 0.1437, 0.9575, 0.5018, 0.05449, 0.5018, 0.04848, 0.3837, 0.9515, 0.3837, 0.917, 0.2119, 1.0, 0.3556, 0.9515, 0.3837, 0.8685, 0.2399, 0.8685, 0.2399, 0.9515, 0.3837, 0.04848, 0.3837, 0.1315, 0.2399, 0.1315, 0.2399, 0.04848, 0.3837, 0.0, 0.3556, 0.08305, 0.2119, 0.9568, 9.018e-07, 0.8738, 0.1437, 0.1368, 0.1437, 0.05376, 0.0])
me_cube_014.materials.append(mat_material)
me_cube_014.use_remesh_preserve_volume = False
me_cube_014.use_remesh_preserve_attributes = False
me_cube_014.use_mirror_vertex_groups = False
me_cube_014.update()
me_cube_013 = bpy.data.meshes.new('Cube.013')
me_cube_013.from_pydata([(0.5778, -0.35, 0.31), (0.5778, -0.385, 0.31), (-0.5778, -0.385, 0.31), (-0.5778, -0.35, 0.31), (0.6297, -0.35, 0.4), (0.6297, -0.385, 0.4), (-0.6297, -0.385, 0.4), (-0.6297, -0.35, 0.4)], [], [(0, 1, 2, 3), (4, 7, 6, 5), (0, 4, 5, 1), (1, 5, 6, 2), (2, 6, 7, 3), (4, 0, 3, 7)])
_uv = me_cube_013.uv_layers.new(name='UVMap')
_uv.uv.foreach_set('vector', [0.9109, 0.0, 0.9003, 0.1057, 0.08248, 0.1057, 0.09308, 9.095e-08, 0.9667, 0.3454, 0.04593, 0.3414, 0.03894, 0.2211, 0.9597, 0.2251, 0.9406, 0.08567, 1.0, 0.2051, 0.9597, 0.2251, 0.9003, 0.1057, 0.9003, 0.1057, 0.9597, 0.2251, 0.03894, 0.2211, 0.08248, 0.1057, 0.08248, 0.1057, 0.03894, 0.2211, 0.0, 0.2064, 0.04354, 0.09103, 0.9667, 0.3454, 0.9347, 0.4579, 0.112, 0.4572, 0.04593, 0.3414])
me_cube_013.materials.append(mat_material)
me_cube_013.use_remesh_preserve_volume = False
me_cube_013.use_remesh_preserve_attributes = False
me_cube_013.use_mirror_vertex_groups = False
me_cube_013.update()
me_cube_012 = bpy.data.meshes.new('Cube.012')
me_cube_012.from_pydata([(-0.0113, -0.385, 0.7798), (-0.0113, -0.4201, 0.7798), (-0.456, -0.4201, -8.024e-05), (-0.456, -0.385, -7.994e-05), (-0.1148, -0.385, 0.7798), (-0.1148, -0.4201, 0.7798), (-0.5598, -0.4201, 1.639e-07), (-0.5598, -0.385, 2.682e-07)], [], [(0, 1, 2, 3), (4, 7, 6, 5), (1, 5, 6, 2), (4, 0, 3, 7)])
_uv = me_cube_012.uv_layers.new(name='UVMap')
_uv.uv.foreach_set('vector', [0.4708, 0.9939, 0.3507, 0.9829, 0.3507, 0.05565, 0.4708, 0.06665, 0.1148, 0.9346, 0.1148, 0.007233, 0.2359, 0.0, 0.2359, 0.9273, 0.3507, 0.9829, 0.2359, 0.9273, 0.2359, 0.0, 0.3507, 0.05565, 0.1148, 0.9346, 0.0, 1.0, 2.039e-05, 0.0726, 0.1148, 0.007233])
me_cube_012.materials.append(mat_material)
me_cube_012.use_remesh_preserve_volume = False
me_cube_012.use_remesh_preserve_attributes = False
me_cube_012.use_mirror_vertex_groups = False
me_cube_012.update()

# ---- objects
ob_picnic_table = bpy.data.objects.new('Picnic_Table', me_cube)
ob_cube_006 = bpy.data.objects.new('Cube.006', me_cube_009)
ob_cube_004 = bpy.data.objects.new('Cube.004', me_cube_007)
ob_circle_005 = bpy.data.objects.new('Circle.005', me_circle_006)
ob_circle_004 = bpy.data.objects.new('Circle.004', me_circle_005)
ob_circle_003 = bpy.data.objects.new('Circle.003', me_circle_003)
ob_circle_002 = bpy.data.objects.new('Circle.002', me_circle_002)
ob_circle_001 = bpy.data.objects.new('Circle.001', me_circle_001)
ob_circle = bpy.data.objects.new('Circle', me_circle)
ob_cube_011 = bpy.data.objects.new('Cube.011', me_cube_011)
ob_cube_010 = bpy.data.objects.new('Cube.010', me_cube_010)
ob_cube_009 = bpy.data.objects.new('Cube.009', me_cube_004)
ob_cube_008 = bpy.data.objects.new('Cube.008', me_cube_002)
ob_cube_007 = bpy.data.objects.new('Cube.007', me_cube_001)
ob_cube_016 = bpy.data.objects.new('Cube.016', me_cube_016)
ob_cube_015 = bpy.data.objects.new('Cube.015', me_cube_015)
ob_cube_014 = bpy.data.objects.new('Cube.014', me_cube_014)
ob_cube_013 = bpy.data.objects.new('Cube.013', me_cube_013)
ob_cube_012 = bpy.data.objects.new('Cube.012', me_cube_012)

# ---- transforms, parenting, visibility, modifiers, constraints
ob_picnic_table.location = (0.0, 0.0, 0.7648)
ob_picnic_table.lock_rotations_4d = False
ob_picnic_table.empty_display_type = 'ARROWS'
ob_picnic_table.lineart.crease_threshold = 0.0
ob_cube_006.location = (0.0, 0.0, 1.309)
ob_cube_006.rotation_euler = (1.571, -0.0, -0.0)
ob_cube_006.lineart.crease_threshold = 0.0
ob_cube_004.location = (0.0, 0.0, 1.0)
ob_cube_004.rotation_euler = (1.571, -0.0, -0.0)
ob_cube_004.lineart.crease_threshold = 0.0
ob_circle_005.location = (0.0, 0.0, 1.765)
ob_circle_005.lineart.crease_threshold = 0.0
ob_circle_004.location = (0.0, 0.0, -8.023e-05)
ob_circle_004.lineart.crease_threshold = 0.0
ob_circle_003.location = (-1.49e-08, 3.553e-15, 0.771)
ob_circle_003.lineart.crease_threshold = 0.0
_m = ob_circle_003.modifiers.new('Mirror', 'MIRROR')
_m.use_axis = (True, True, False)
_m = ob_circle_003.modifiers.new('Auto Smooth', 'NODES')
_m.node_group = ng_auto_smooth
_gi = [s.identifier for s in ng_auto_smooth.interface.items_tree if s.item_type == 'SOCKET' and s.in_out == 'INPUT']
_m[_gi[1]] = 0.01745  # Angle
ob_circle_002.location = (-1.49e-08, 3.553e-15, 0.771)
ob_circle_002.lineart.crease_threshold = 0.0
_m = ob_circle_002.modifiers.new('Mirror', 'MIRROR')
_m.use_axis = (True, True, False)
_m = ob_circle_002.modifiers.new('Auto Smooth', 'NODES')
_m.node_group = ng_auto_smooth
_gi = [s.identifier for s in ng_auto_smooth.interface.items_tree if s.item_type == 'SOCKET' and s.in_out == 'INPUT']
_m[_gi[1]] = 0.01745  # Angle
ob_circle_001.location = (0.0, 0.0, 0.771)
ob_circle_001.lineart.crease_threshold = 0.0
_m = ob_circle_001.modifiers.new('Mirror', 'MIRROR')
_m.use_axis = (True, True, False)
_m = ob_circle_001.modifiers.new('Auto Smooth', 'NODES')
_m.node_group = ng_auto_smooth
_gi = [s.identifier for s in ng_auto_smooth.interface.items_tree if s.item_type == 'SOCKET' and s.in_out == 'INPUT']
_m[_gi[1]] = 0.01745  # Angle
ob_circle.location = (0.0, 0.0, 0.771)
ob_circle.lineart.crease_threshold = 0.0
_m = ob_circle.modifiers.new('Mirror', 'MIRROR')
_m.use_axis = (True, True, False)
_m = ob_circle.modifiers.new('Auto Smooth', 'NODES')
_m.node_group = ng_auto_smooth
_gi = [s.identifier for s in ng_auto_smooth.interface.items_tree if s.item_type == 'SOCKET' and s.in_out == 'INPUT']
_m[_gi[1]] = 0.01745  # Angle
ob_cube_011.location = (0.0, 0.0, 0.7673)
ob_cube_011.lock_rotations_4d = False
ob_cube_011.empty_display_type = 'ARROWS'
ob_cube_011.lineart.crease_threshold = 0.0
_m = ob_cube_011.modifiers.new('Mirror', 'MIRROR')
_m = ob_cube_011.modifiers.new('Auto Smooth', 'NODES')
_m.node_group = ng_auto_smooth
_gi = [s.identifier for s in ng_auto_smooth.interface.items_tree if s.item_type == 'SOCKET' and s.in_out == 'INPUT']
_m[_gi[1]] = 0.01745  # Angle
ob_cube_010.location = (0.0, 0.0, 0.0)
ob_cube_010.lock_rotations_4d = False
ob_cube_010.empty_display_type = 'ARROWS'
ob_cube_010.lineart.crease_threshold = 0.0
_m = ob_cube_010.modifiers.new('Mirror', 'MIRROR')
_m = ob_cube_010.modifiers.new('Auto Smooth', 'NODES')
_m.node_group = ng_auto_smooth
_gi = [s.identifier for s in ng_auto_smooth.interface.items_tree if s.item_type == 'SOCKET' and s.in_out == 'INPUT']
_m[_gi[1]] = 0.01745  # Angle
ob_cube_009.location = (0.0, 0.0, 0.006242)
ob_cube_009.lock_rotations_4d = False
ob_cube_009.empty_display_type = 'ARROWS'
ob_cube_009.lineart.crease_threshold = 0.0
_m = ob_cube_009.modifiers.new('Mirror', 'MIRROR')
_m.use_axis = (False, True, False)
_m = ob_cube_009.modifiers.new('Auto Smooth', 'NODES')
_m.node_group = ng_auto_smooth
_gi = [s.identifier for s in ng_auto_smooth.interface.items_tree if s.item_type == 'SOCKET' and s.in_out == 'INPUT']
_m[_gi[1]] = 0.01745  # Angle
ob_cube_008.location = (0.0, 0.0, 0.0)
ob_cube_008.lock_rotations_4d = False
ob_cube_008.empty_display_type = 'ARROWS'
ob_cube_008.lineart.crease_threshold = 0.0
_m = ob_cube_008.modifiers.new('Mirror', 'MIRROR')
_m.use_axis = (False, True, False)
_m = ob_cube_008.modifiers.new('Auto Smooth', 'NODES')
_m.node_group = ng_auto_smooth
_gi = [s.identifier for s in ng_auto_smooth.interface.items_tree if s.item_type == 'SOCKET' and s.in_out == 'INPUT']
_m[_gi[1]] = 0.01745  # Angle
ob_cube_007.location = (0.0, 0.0, 0.0)
ob_cube_007.lock_rotations_4d = False
ob_cube_007.empty_display_type = 'ARROWS'
ob_cube_007.lineart.crease_threshold = 0.0
_m = ob_cube_007.modifiers.new('Mirror', 'MIRROR')
_m.use_axis = (True, True, False)
_m = ob_cube_007.modifiers.new('Auto Smooth', 'NODES')
_m.node_group = ng_auto_smooth
_gi = [s.identifier for s in ng_auto_smooth.interface.items_tree if s.item_type == 'SOCKET' and s.in_out == 'INPUT']
_m[_gi[1]] = 0.01745  # Angle
ob_cube_016.location = (0.0, 0.0, 0.7648)
ob_cube_016.lock_rotations_4d = False
ob_cube_016.empty_display_type = 'ARROWS'
ob_cube_016.lineart.crease_threshold = 0.0
_m = ob_cube_016.modifiers.new('Auto Smooth', 'NODES')
_m.node_group = ng_auto_smooth
_gi = [s.identifier for s in ng_auto_smooth.interface.items_tree if s.item_type == 'SOCKET' and s.in_out == 'INPUT']
_m[_gi[1]] = 0.01745  # Angle
ob_cube_015.location = (0.0, 0.0, 0.0)
ob_cube_015.lock_rotations_4d = False
ob_cube_015.empty_display_type = 'ARROWS'
ob_cube_015.lineart.crease_threshold = 0.0
_m = ob_cube_015.modifiers.new('Mirror', 'MIRROR')
_m = ob_cube_015.modifiers.new('Auto Smooth', 'NODES')
_m.node_group = ng_auto_smooth
_gi = [s.identifier for s in ng_auto_smooth.interface.items_tree if s.item_type == 'SOCKET' and s.in_out == 'INPUT']
_m[_gi[1]] = 0.01745  # Angle
ob_cube_014.location = (0.0, 0.0, 0.0)
ob_cube_014.lock_rotations_4d = False
ob_cube_014.empty_display_type = 'ARROWS'
ob_cube_014.lineart.crease_threshold = 0.0
_m = ob_cube_014.modifiers.new('Mirror', 'MIRROR')
_m.use_axis = (False, True, False)
_m = ob_cube_014.modifiers.new('Auto Smooth', 'NODES')
_m.node_group = ng_auto_smooth
_gi = [s.identifier for s in ng_auto_smooth.interface.items_tree if s.item_type == 'SOCKET' and s.in_out == 'INPUT']
_m[_gi[1]] = 0.01745  # Angle
ob_cube_013.location = (0.0, 0.0, 0.0)
ob_cube_013.lock_rotations_4d = False
ob_cube_013.empty_display_type = 'ARROWS'
ob_cube_013.lineart.crease_threshold = 0.0
_m = ob_cube_013.modifiers.new('Mirror', 'MIRROR')
_m.use_axis = (False, True, False)
_m = ob_cube_013.modifiers.new('Auto Smooth', 'NODES')
_m.node_group = ng_auto_smooth
_gi = [s.identifier for s in ng_auto_smooth.interface.items_tree if s.item_type == 'SOCKET' and s.in_out == 'INPUT']
_m[_gi[1]] = 0.01745  # Angle
ob_cube_012.location = (0.0, 0.0, 0.0)
ob_cube_012.lock_rotations_4d = False
ob_cube_012.empty_display_type = 'ARROWS'
ob_cube_012.lineart.crease_threshold = 0.0
_m = ob_cube_012.modifiers.new('Mirror', 'MIRROR')
_m.use_axis = (True, True, False)
_m = ob_cube_012.modifiers.new('Auto Smooth', 'NODES')
_m.node_group = ng_auto_smooth
_gi = [s.identifier for s in ng_auto_smooth.interface.items_tree if s.item_type == 'SOCKET' and s.in_out == 'INPUT']
_m[_gi[1]] = 0.01745  # Angle

# ---- collection membership
col_collection_1.objects.link(ob_picnic_table)
col_collection_10.objects.link(ob_cube_006)
col_collection_10.objects.link(ob_cube_004)
col_collection_11.objects.link(ob_circle_005)
col_collection_11.objects.link(ob_circle_004)
col_collection_11.objects.link(ob_circle_003)
col_collection_11.objects.link(ob_circle_002)
col_collection_11.objects.link(ob_circle_001)
col_collection_11.objects.link(ob_circle)
col_collection_11.objects.link(ob_cube_011)
col_collection_11.objects.link(ob_cube_010)
col_collection_11.objects.link(ob_cube_009)
col_collection_11.objects.link(ob_cube_008)
col_collection_11.objects.link(ob_cube_007)
col_collection_20.objects.link(ob_cube_016)
col_collection_20.objects.link(ob_cube_015)
col_collection_20.objects.link(ob_cube_014)
col_collection_20.objects.link(ob_cube_013)
col_collection_20.objects.link(ob_cube_012)

# ---- scene / render settings (as saved in the file)
scene.frame_start = 1; scene.frame_end = 250; scene.frame_set(1)
scene.render.engine = 'BLENDER_EEVEE_NEXT'
scene.render.image_settings.color_mode = 'RGB'
scene.render.image_settings.compression = 90
scene.render.resolution_percentage = 50
scene.render.dither_intensity = 0.0
scene.render.use_bake_selected_to_active = True
scene.render.bake_margin = 6
scene.render.bake_bias = 0.2
scene.cycles.use_denoising = False
scene.cycles.samples = 10
scene.cycles.sampling_pattern = 'TABULATED_SOBOL'
scene.cycles.light_sampling_threshold = 0.0
scene.cycles.use_adaptive_sampling = False
scene.cycles.use_light_tree = False
scene.cycles.blur_glossy = 0.0
scene.cycles.volume_bounces = 1
scene.cycles.pixel_filter_type = 'GAUSSIAN'
scene.cycles.sample_clamp_indirect = 0.0
scene.view_settings.view_transform = 'Standard'
bpy.context.view_layer.update()

# ---- added for rendering (the .blend has no active camera and no usable light): camera, sun
cam_auto = bpy.data.cameras.new('AutoCamera')
cam_auto.lens = 50.0
cam_auto.sensor_width = 36.0
cam_auto.clip_end = 1000.0
ob_auto_camera = bpy.data.objects.new('AutoCamera', cam_auto)
scene.collection.objects.link(ob_auto_camera)
ob_auto_camera.location = (3.89882, -4.67859, 3.75896)
ob_auto_camera.rotation_euler = (1.09748, -7.21219e-08, 0.694738)
scene.camera = ob_auto_camera
light_auto_sun = bpy.data.lights.new('AutoSun', 'SUN')
light_auto_sun.energy = 3.0
light_auto_sun.angle = 0.0523599
ob_auto_sun = bpy.data.objects.new('AutoSun', light_auto_sun)
scene.collection.objects.link(ob_auto_sun)
ob_auto_sun.rotation_euler = (0.872665, 0.174533, 0.523599)
bpy.context.view_layer.update()
